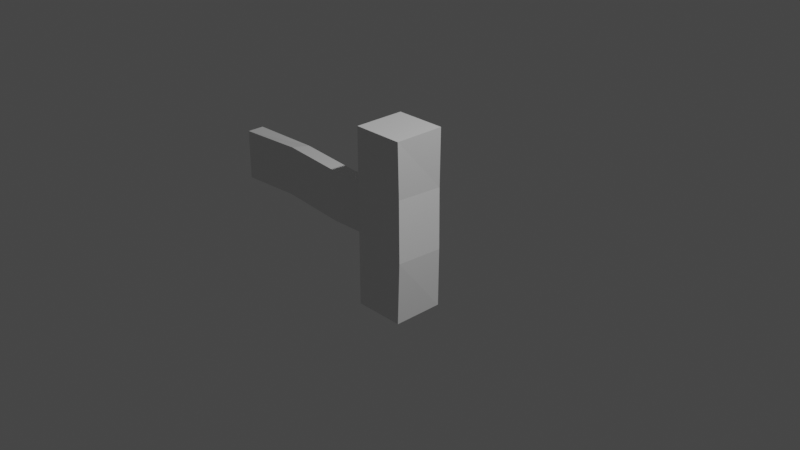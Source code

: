 # Source: fence01.blend  (saved by Blender 3.2.14; exported with 4.5.12 LTS)
import bpy
from mathutils import Matrix  # noqa: F401  (used for matrix-valued properties, if any)

bpy.ops.wm.read_factory_settings(use_empty=True)
scene = bpy.context.scene
scene.name = 'Scene'

# ---- collections
col_collection = bpy.data.collections.new('Collection'); scene.collection.children.link(col_collection)

# ---- materials (node trees are filled in below, after node groups)
mat_woodmat01 = bpy.data.materials.new('WoodMat01')
mat_woodmat01.use_transparent_shadow = False
mat_newmat = bpy.data.materials.new('NewMat')
mat_newmat.alpha_threshold = 0.0
mat_newmat.use_transparent_shadow = False
mat_newmat.line_color = (0.0, 0.0, 0.0, 1.0)

# ---- material node trees
mat_woodmat01.use_nodes = True; mat_woodmat01.node_tree.nodes.clear()
_N = mat_woodmat01.node_tree.nodes; _L = mat_woodmat01.node_tree.links
n0 = _N.new('ShaderNodeBsdfPrincipled'); n0.name = 'Principled BSDF'; n0.location = (10, 300)
n0.distribution = 'GGX'
n0.subsurface_method = 'RANDOM_WALK_SKIN'
n0.inputs[3].default_value = 1.45
n0.inputs[27].default_value = (0.0, 0.0, 0.0, 1.0)
n0.inputs[28].default_value = 1.0
n1 = _N.new('ShaderNodeOutputMaterial'); n1.name = 'Material Output'; n1.location = (300, 300)
_L.new(n0.outputs[0], n1.inputs[0])
n1.is_active_output = True
mat_newmat.use_nodes = True; mat_newmat.node_tree.nodes.clear()
_N = mat_newmat.node_tree.nodes; _L = mat_newmat.node_tree.links
n0 = _N.new('ShaderNodeOutputMaterial'); n0.name = 'Material Output'; n0.location = (300, 300)
n1 = _N.new('ShaderNodeBsdfPrincipled'); n1.name = 'Principled BSDF'; n1.location = (10, 300)
n1.distribution = 'GGX'
n1.subsurface_method = 'RANDOM_WALK_SKIN'
n1.inputs[2].default_value = 0.4
n1.inputs[3].default_value = 1.45
n1.inputs[27].default_value = (0.0, 0.0, 0.0, 1.0)
n1.inputs[28].default_value = 1.0
_L.new(n1.outputs[0], n0.inputs[0])
n0.is_active_output = True

# ---- world
world_world = bpy.data.worlds.new('World'); scene.world = world_world
world_world.use_nodes = True; world_world.node_tree.nodes.clear()
_N = world_world.node_tree.nodes; _L = world_world.node_tree.links
n0 = _N.new('ShaderNodeOutputWorld'); n0.name = 'World Output'; n0.location = (300, 300)
n1 = _N.new('ShaderNodeBackground'); n1.name = 'Background'; n1.location = (10, 300)
n1.inputs[0].default_value = (0.05088, 0.05088, 0.05088, 1.0)
_L.new(n1.outputs[0], n0.inputs[0])
n0.is_active_output = True
world_world.color = (0.05088, 0.05088, 0.05088)
world_world.use_sun_shadow = False
world_world.sun_shadow_jitter_overblur = 0.0

# ---- cameras
cam_camera = bpy.data.cameras.new('Camera')
cam_camera.clip_end = 100.0
cam_camera.ortho_scale = 7.314

# ---- lights
light_light = bpy.data.lights.new('Light', 'POINT')
light_light.transmission_factor = 0.0
light_light.energy = 1000.0
light_light.shadow_soft_size = 0.1
light_light.shadow_maximum_resolution = 0.006
light_light.use_absolute_resolution = True

# ---- meshes
me_cube_001 = bpy.data.meshes.new('Cube.001')
me_cube_001.from_pydata([(0.2876, 0.2876, 1.0), (0.2876, 0.2876, -1.0), (0.2876, -0.2876, 1.0), (0.2876, -0.2876, -1.0), (-0.2876, 0.2876, 1.0), (-0.2876, 0.2876, -1.0), (-0.2876, -0.2876, 1.0), (-0.2876, -0.2876, -1.0), (0.2542, 0.2684, 0.3741), (0.2987, 0.3223, -0.2889), (-0.2542, -0.2684, -0.3741), (-0.2987, -0.3223, 0.2889), (0.2749, -0.3048, 0.3288), (0.3194, -0.2508, -0.3342), (-0.3194, 0.2508, 0.3342), (-0.2749, 0.3048, -0.3288)], [], [(0, 4, 6, 2), (12, 2, 6, 11), (11, 6, 4, 14), (5, 1, 3, 7), (8, 0, 2, 12), (14, 4, 0, 8), (5, 15, 9, 1), (15, 14, 8, 9), (1, 9, 13, 3), (9, 8, 12, 13), (7, 10, 15, 5), (10, 11, 14, 15), (3, 13, 10, 7), (13, 12, 11, 10)])
_uv = me_cube_001.uv_layers.new(name='UVMap')
_uv.uv.foreach_set('vector', [0.625, 0.5, 0.875, 0.5, 0.875, 0.75, 0.625, 0.75, 0.5417, 0.75, 0.625, 0.75, 0.625, 1.0, 0.5417, 1.0, 0.5417, 0.0, 0.625, 0.0, 0.625, 0.25, 0.5417, 0.25, 0.125, 0.5, 0.375, 0.5, 0.375, 0.75, 0.125, 0.75, 0.5417, 0.5, 0.625, 0.5, 0.625, 0.75, 0.5417, 0.75, 0.5417, 0.25, 0.625, 0.25, 0.625, 0.5, 0.5417, 0.5, 0.375, 0.25, 0.4583, 0.25, 0.4583, 0.5, 0.375, 0.5, 0.4583, 0.25, 0.5417, 0.25, 0.5417, 0.5, 0.4583, 0.5, 0.375, 0.5, 0.4583, 0.5, 0.4583, 0.75, 0.375, 0.75, 0.4583, 0.5, 0.5417, 0.5, 0.5417, 0.75, 0.4583, 0.75, 0.375, 0.0, 0.4583, 0.0, 0.4583, 0.25, 0.375, 0.25, 0.4583, 0.0, 0.5417, 0.0, 0.5417, 0.25, 0.4583, 0.25, 0.375, 0.75, 0.4583, 0.75, 0.4583, 1.0, 0.375, 1.0, 0.4583, 0.75, 0.5417, 0.75, 0.5417, 1.0, 0.4583, 1.0])
me_cube_001.materials.append(mat_woodmat01)
me_cube_001.use_mirror_vertex_groups = False
me_cube_001.update()
me_cube_005 = bpy.data.meshes.new('Cube.005')
me_cube_005.from_pydata([(0.2876, 0.09762, 1.176), (0.2876, 0.09762, -1.176), (0.2876, -0.09762, 1.176), (0.2876, -0.09762, -1.176), (-0.2876, 0.09762, 1.176), (-0.2876, 0.09762, -1.176), (-0.2876, -0.09762, 1.176), (-0.2876, -0.09762, -1.176), (0.2542, 0.09108, 0.4398), (0.2987, 0.1094, -0.3397), (-0.2542, -0.09108, -0.4398), (-0.2987, -0.1094, 0.3397), (0.2749, -0.1034, 0.3866), (0.3194, -0.08513, -0.3929), (-0.3194, 0.08513, 0.3929), (-0.2749, 0.1034, -0.3866)], [], [(0, 4, 6, 2), (12, 2, 6, 11), (11, 6, 4, 14), (5, 1, 3, 7), (8, 0, 2, 12), (14, 4, 0, 8), (5, 15, 9, 1), (15, 14, 8, 9), (1, 9, 13, 3), (9, 8, 12, 13), (7, 10, 15, 5), (10, 11, 14, 15), (3, 13, 10, 7), (13, 12, 11, 10)])
_uv = me_cube_005.uv_layers.new(name='UVMap')
_uv.uv.foreach_set('vector', [0.625, 0.5, 0.875, 0.5, 0.875, 0.75, 0.625, 0.75, 0.5417, 0.75, 0.625, 0.75, 0.625, 1.0, 0.5417, 1.0, 0.5417, 0.0, 0.625, 0.0, 0.625, 0.25, 0.5417, 0.25, 0.125, 0.5, 0.375, 0.5, 0.375, 0.75, 0.125, 0.75, 0.5417, 0.5, 0.625, 0.5, 0.625, 0.75, 0.5417, 0.75, 0.5417, 0.25, 0.625, 0.25, 0.625, 0.5, 0.5417, 0.5, 0.375, 0.25, 0.4583, 0.25, 0.4583, 0.5, 0.375, 0.5, 0.4583, 0.25, 0.5417, 0.25, 0.5417, 0.5, 0.4583, 0.5, 0.375, 0.5, 0.4583, 0.5, 0.4583, 0.75, 0.375, 0.75, 0.4583, 0.5, 0.5417, 0.5, 0.5417, 0.75, 0.4583, 0.75, 0.375, 0.0, 0.4583, 0.0, 0.4583, 0.25, 0.375, 0.25, 0.4583, 0.0, 0.5417, 0.0, 0.5417, 0.25, 0.4583, 0.25, 0.375, 0.75, 0.4583, 0.75, 0.4583, 1.0, 0.375, 1.0, 0.4583, 0.75, 0.5417, 0.75, 0.5417, 1.0, 0.4583, 1.0])
me_cube_005.materials.append(mat_newmat)
me_cube_005.use_mirror_vertex_groups = False
me_cube_005.update()

# ---- objects
ob_light = bpy.data.objects.new('Light', light_light)
ob_camera = bpy.data.objects.new('Camera', cam_camera)
ob_cube_001 = bpy.data.objects.new('Cube.001', me_cube_001)
ob_cube_003 = bpy.data.objects.new('Cube.003', me_cube_005)

# ---- transforms, parenting, visibility, modifiers, constraints
ob_light.location = (4.076, 1.005, 5.904)
ob_light.rotation_euler = (0.6503, 0.05522, 1.866)
ob_light.lock_rotations_4d = False
ob_light.empty_display_type = 'ARROWS'
ob_light.color = (0.0, 0.0, 0.0, 0.0)
ob_light.lineart.crease_threshold = 0.0
ob_camera.location = (7.359, -6.926, 4.958)
ob_camera.rotation_euler = (1.109, 0.0, 0.8149)
ob_camera.lock_rotations_4d = False
ob_camera.empty_display_type = 'ARROWS'
ob_camera.color = (0.0, 0.0, 0.0, 0.0)
ob_camera.display_type = 'WIRE'
ob_camera.lineart.crease_threshold = 0.0
ob_cube_001.location = (0.0, 0.0, 0.0)
ob_cube_001.rotation_euler = (0.0, -0.0, -1.573)
ob_cube_001.lock_rotations_4d = False
ob_cube_001.empty_display_type = 'ARROWS'
ob_cube_001.lineart.crease_threshold = 0.0
ob_cube_003.location = (-1.217, 0.0, 0.0)
ob_cube_003.rotation_euler = (3.144, 1.571, 0.0)
ob_cube_003.lock_rotations_4d = False
ob_cube_003.empty_display_type = 'ARROWS'
ob_cube_003.lineart.crease_threshold = 0.0

# ---- collection membership
col_collection.objects.link(ob_light)
col_collection.objects.link(ob_camera)
col_collection.objects.link(ob_cube_001)
col_collection.objects.link(ob_cube_003)

# ---- scene / render settings (as saved in the file)
scene.camera = ob_camera
scene.frame_start = 1; scene.frame_end = 250; scene.frame_set(1)
scene.render.engine = 'BLENDER_EEVEE_NEXT'
scene.cycles.sampling_pattern = 'TABULATED_SOBOL'
scene.cycles.use_light_tree = False
scene.view_settings.view_transform = 'Filmic'
bpy.context.view_layer.update()
